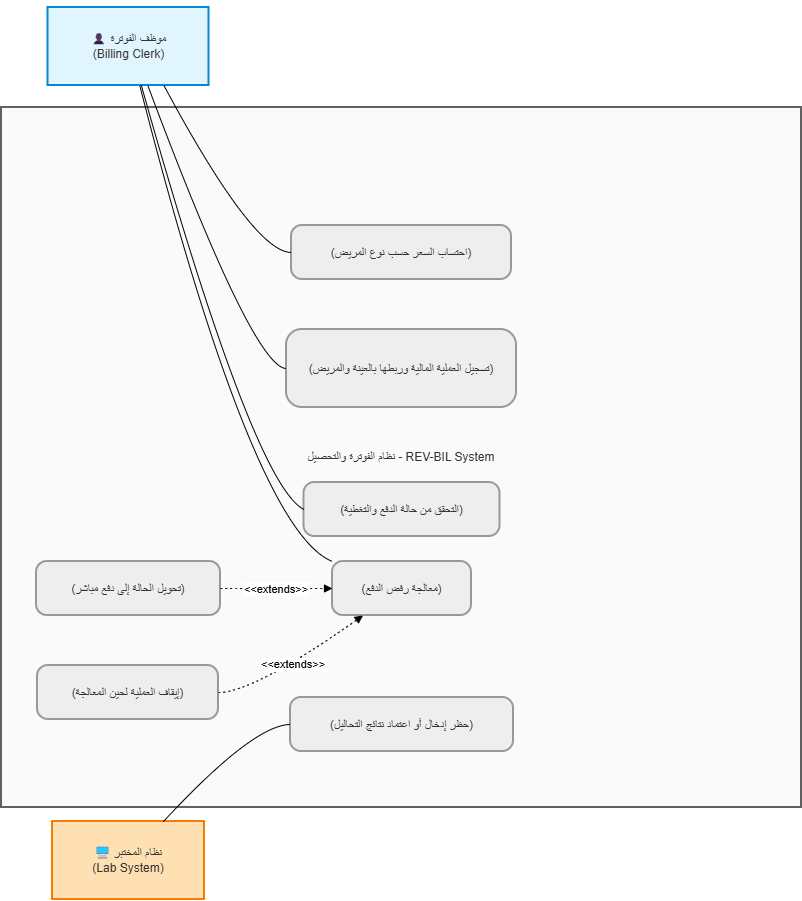

The diagram above was exported from draw.io. Its source (the exported page's mxGraphModel, read from the mxfile embedded in the PNG):
<mxGraphModel dx="1030" dy="562" grid="1" gridSize="10" guides="1" tooltips="1" connect="1" arrows="1" fold="1" page="1" pageScale="1" pageWidth="827" pageHeight="1169" math="0" shadow="0">
  <root>
    <mxCell id="0" />
    <mxCell id="1" parent="0" />
    <mxCell id="0xcOPJvozi1ElJxjvfgL-1" parent="1" style="whiteSpace=wrap;strokeWidth=2;fillColor=#fafafa;strokeColor=#616161;fontColor=light-dark(#333333,#cccccc);" value="نظام الفوترة والتحصيل - REV-BIL System" vertex="1">
      <mxGeometry height="700" width="800" x="10" y="210" as="geometry" />
    </mxCell>
    <mxCell id="0xcOPJvozi1ElJxjvfgL-18" edge="1" parent="1" source="0xcOPJvozi1ElJxjvfgL-2" style="edgeStyle=orthogonalEdgeStyle;rounded=0;orthogonalLoop=1;jettySize=auto;html=1;exitX=0.5;exitY=0;exitDx=0;exitDy=0;">
      <mxGeometry relative="1" as="geometry">
        <mxPoint x="130" y="130" as="targetPoint" />
      </mxGeometry>
    </mxCell>
    <mxCell id="0xcOPJvozi1ElJxjvfgL-2" parent="1" style="whiteSpace=wrap;strokeWidth=2;fillColor=#e1f5fe;strokeColor=#0288d1;fontColor=light-dark(#333333,#cccccc);" value="👤 موظف الفوترة &#10; (Billing Clerk)" vertex="1">
      <mxGeometry height="78" width="161" x="56.5" y="110" as="geometry" />
    </mxCell>
    <mxCell id="0xcOPJvozi1ElJxjvfgL-3" parent="1" style="whiteSpace=wrap;strokeWidth=2;fillColor=#ffe0b2;strokeColor=#f57c00;fontColor=light-dark(#333333,#cccccc);" value="🖥 نظام المختبر &#10; (Lab System)" vertex="1">
      <mxGeometry height="78" width="152" x="61" y="924" as="geometry" />
    </mxCell>
    <mxCell id="0xcOPJvozi1ElJxjvfgL-4" parent="1" style="rounded=1;arcSize=20;strokeWidth=2;fillColor=light-dark(#eeeeee,#1f2020);strokeColor=light-dark(#999999,#cccccc);fontColor=light-dark(#333333,#cccccc);" value="(احتساب السعر حسب نوع المريض)" vertex="1">
      <mxGeometry height="54" width="220" x="300" y="328" as="geometry" />
    </mxCell>
    <mxCell id="0xcOPJvozi1ElJxjvfgL-5" parent="1" style="rounded=1;arcSize=20;strokeWidth=2;fillColor=light-dark(#eeeeee,#1f2020);strokeColor=light-dark(#999999,#cccccc);fontColor=light-dark(#333333,#cccccc);" value="(تسجيل العملية المالية وربطها بالعينة والمريض)" vertex="1">
      <mxGeometry height="78" width="230" x="295" y="432" as="geometry" />
    </mxCell>
    <mxCell id="0xcOPJvozi1ElJxjvfgL-6" parent="1" style="rounded=1;arcSize=20;strokeWidth=2;fillColor=light-dark(#eeeeee,#1f2020);strokeColor=light-dark(#999999,#cccccc);fontColor=light-dark(#333333,#cccccc);" value="(التحقق من حالة الدفع والتغطية)" vertex="1">
      <mxGeometry height="54" width="196" x="312.5" y="585" as="geometry" />
    </mxCell>
    <mxCell id="0xcOPJvozi1ElJxjvfgL-7" parent="1" style="rounded=1;arcSize=20;strokeWidth=2;fillColor=light-dark(#eeeeee,#1f2020);strokeColor=light-dark(#999999,#cccccc);fontColor=light-dark(#333333,#cccccc);" value="(معالجة رفض الدفع)" vertex="1">
      <mxGeometry height="54" width="139" x="341" y="664" as="geometry" />
    </mxCell>
    <mxCell id="0xcOPJvozi1ElJxjvfgL-8" parent="1" style="rounded=1;arcSize=20;strokeWidth=2;fillColor=light-dark(#eeeeee,#1f2020);strokeColor=light-dark(#999999,#cccccc);fontColor=light-dark(#333333,#cccccc);" value="(حظر إدخال أو اعتماد نتائج التحاليل)" vertex="1">
      <mxGeometry height="54" width="223" x="299" y="800" as="geometry" />
    </mxCell>
    <mxCell id="0xcOPJvozi1ElJxjvfgL-9" parent="1" style="rounded=1;arcSize=20;strokeWidth=2;fillColor=light-dark(#eeeeee,#1f2020);strokeColor=light-dark(#999999,#cccccc);fontColor=light-dark(#333333,#cccccc);" value="(تحويل الحالة إلى دفع مباشر)" vertex="1">
      <mxGeometry height="54" width="184" x="45" y="664" as="geometry" />
    </mxCell>
    <mxCell id="0xcOPJvozi1ElJxjvfgL-10" parent="1" style="rounded=1;arcSize=20;strokeWidth=2;fillColor=light-dark(#eeeeee,#1f2020);strokeColor=light-dark(#999999,#cccccc);fontColor=light-dark(#333333,#cccccc);" value="(إيقاف العملية لحين المعالجة)" vertex="1">
      <mxGeometry height="54" width="181" x="46" y="768" as="geometry" />
    </mxCell>
    <mxCell id="0xcOPJvozi1ElJxjvfgL-11" edge="1" parent="1" source="0xcOPJvozi1ElJxjvfgL-2" style="curved=1;startArrow=none;endArrow=none;exitX=0.72;exitY=1;entryX=0;entryY=0.5;rounded=0;" target="0xcOPJvozi1ElJxjvfgL-4" value="">
      <mxGeometry relative="1" as="geometry">
        <Array as="points">
          <mxPoint x="262" y="355" />
        </Array>
      </mxGeometry>
    </mxCell>
    <mxCell id="0xcOPJvozi1ElJxjvfgL-12" edge="1" parent="1" source="0xcOPJvozi1ElJxjvfgL-2" style="curved=1;startArrow=none;endArrow=none;exitX=0.62;exitY=1;entryX=0;entryY=0.5;rounded=0;" target="0xcOPJvozi1ElJxjvfgL-5" value="">
      <mxGeometry relative="1" as="geometry">
        <Array as="points">
          <mxPoint x="262" y="471" />
        </Array>
      </mxGeometry>
    </mxCell>
    <mxCell id="0xcOPJvozi1ElJxjvfgL-13" edge="1" parent="1" source="0xcOPJvozi1ElJxjvfgL-2" style="curved=1;startArrow=none;endArrow=none;exitX=0.58;exitY=1;entryX=0;entryY=0.5;rounded=0;" target="0xcOPJvozi1ElJxjvfgL-6" value="">
      <mxGeometry relative="1" as="geometry">
        <Array as="points">
          <mxPoint x="262" y="587" />
        </Array>
      </mxGeometry>
    </mxCell>
    <mxCell id="0xcOPJvozi1ElJxjvfgL-14" edge="1" parent="1" source="0xcOPJvozi1ElJxjvfgL-2" style="curved=1;startArrow=none;endArrow=none;exitX=0.57;exitY=1;entryX=0;entryY=0;rounded=0;" target="0xcOPJvozi1ElJxjvfgL-7" value="">
      <mxGeometry relative="1" as="geometry">
        <Array as="points">
          <mxPoint x="262" y="633" />
        </Array>
      </mxGeometry>
    </mxCell>
    <mxCell id="0xcOPJvozi1ElJxjvfgL-15" edge="1" parent="1" source="0xcOPJvozi1ElJxjvfgL-3" style="curved=1;startArrow=none;endArrow=none;exitX=0.73;exitY=0;entryX=0;entryY=0.5;rounded=0;" target="0xcOPJvozi1ElJxjvfgL-8" value="">
      <mxGeometry relative="1" as="geometry">
        <Array as="points">
          <mxPoint x="262" y="827" />
        </Array>
      </mxGeometry>
    </mxCell>
    <mxCell id="0xcOPJvozi1ElJxjvfgL-16" edge="1" parent="1" source="0xcOPJvozi1ElJxjvfgL-9" style="curved=1;dashed=1;dashPattern=2 3;startArrow=none;endArrow=block;exitX=1;exitY=0.5;entryX=0;entryY=0.5;rounded=0;" target="0xcOPJvozi1ElJxjvfgL-7" value="&lt;&lt;extends&gt;&gt;">
      <mxGeometry relative="1" as="geometry">
        <Array as="points" />
      </mxGeometry>
    </mxCell>
    <mxCell id="0xcOPJvozi1ElJxjvfgL-17" edge="1" parent="1" source="0xcOPJvozi1ElJxjvfgL-10" style="curved=1;dashed=1;dashPattern=2 3;startArrow=none;endArrow=block;exitX=1;exitY=0.5;entryX=0.22;entryY=1;rounded=0;" target="0xcOPJvozi1ElJxjvfgL-7" value="&lt;&lt;extends&gt;&gt;">
      <mxGeometry relative="1" as="geometry">
        <Array as="points">
          <mxPoint x="262" y="795" />
        </Array>
      </mxGeometry>
    </mxCell>
  </root>
</mxGraphModel>